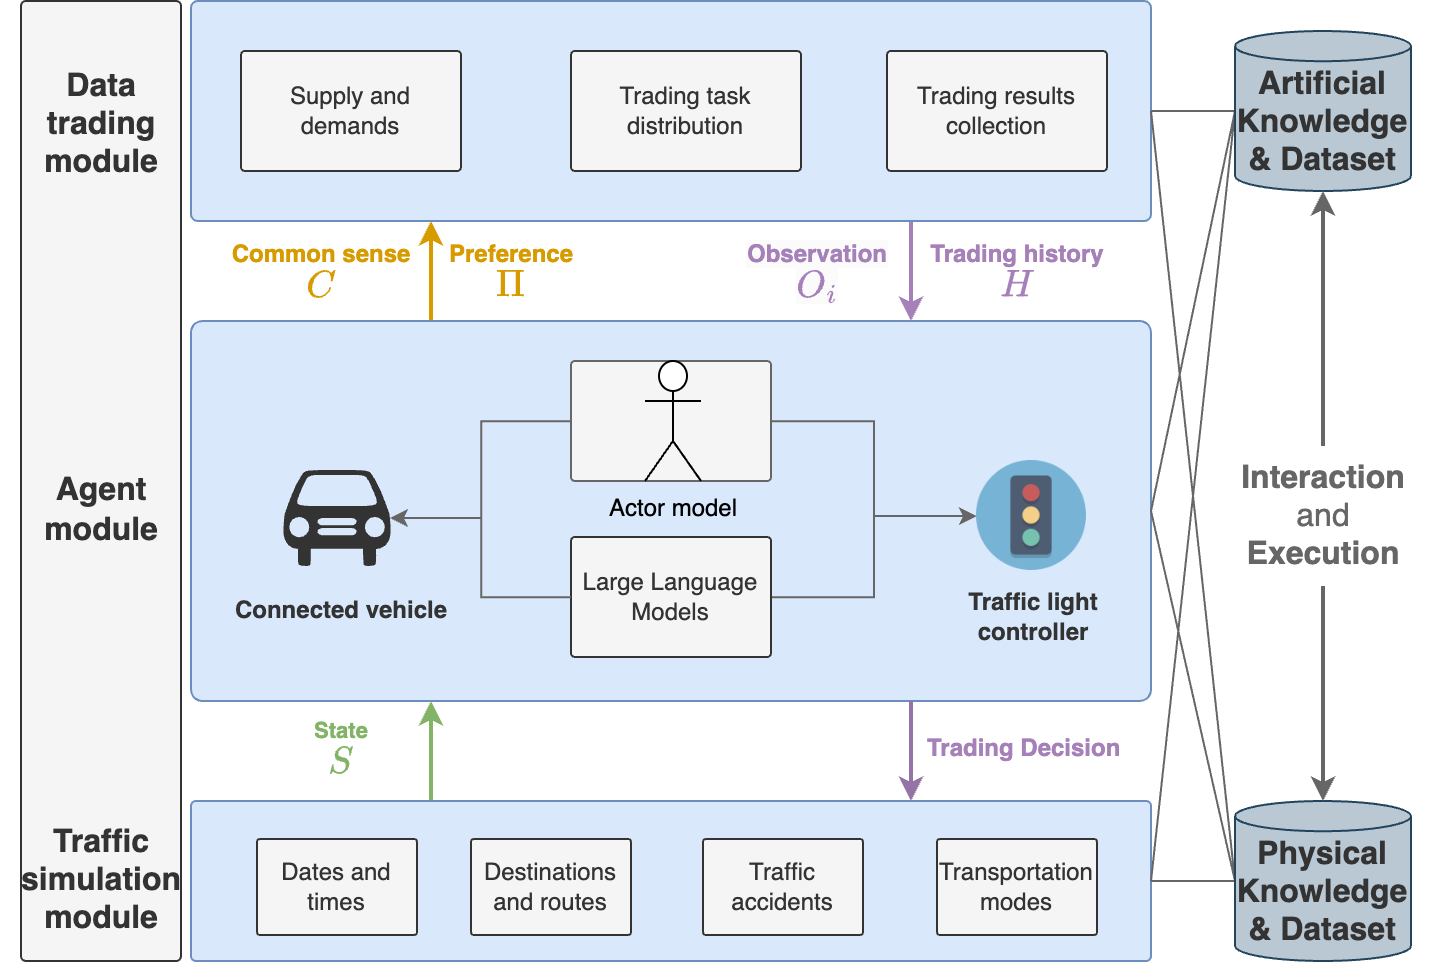

The diagram above was exported from draw.io. Its source (the exported page's mxGraphModel, read from the mxfile embedded in the PNG):
<mxGraphModel dx="3025" dy="3723" grid="1" gridSize="10" guides="1" tooltips="1" connect="1" arrows="1" fold="1" page="1" pageScale="1" pageWidth="827" pageHeight="1169" math="1" shadow="0">
  <root>
    <mxCell id="0" />
    <mxCell id="1" parent="0" />
    <mxCell id="2" value="" style="rounded=1;whiteSpace=wrap;html=1;fillColor=#f5f5f5;strokeColor=#333333;fontColor=#333333;arcSize=3;" vertex="1" parent="1">
      <mxGeometry x="220" y="-1030" width="80" height="480" as="geometry" />
    </mxCell>
    <mxCell id="3" style="edgeStyle=none;rounded=0;orthogonalLoop=1;jettySize=auto;html=1;entryX=0.25;entryY=1;entryDx=0;entryDy=0;exitX=0.25;exitY=0;exitDx=0;exitDy=0;fillColor=#ffe6cc;strokeColor=#d79b00;strokeWidth=2;" edge="1" source="4" target="7" parent="1">
      <mxGeometry relative="1" as="geometry">
        <mxPoint x="428" y="-1076" as="sourcePoint" />
        <mxPoint x="428" y="-1036" as="targetPoint" />
      </mxGeometry>
    </mxCell>
    <mxCell id="4" value="" style="rounded=1;whiteSpace=wrap;html=1;fillColor=#dae8fc;strokeColor=#6c8ebf;arcSize=3;" vertex="1" parent="1">
      <mxGeometry x="305" y="-870" width="480" height="190" as="geometry" />
    </mxCell>
    <mxCell id="5" style="edgeStyle=none;rounded=0;orthogonalLoop=1;jettySize=auto;html=1;exitX=0.75;exitY=1;exitDx=0;exitDy=0;entryX=0.75;entryY=0;entryDx=0;entryDy=0;fillColor=#dae8fc;strokeColor=#A680B8;strokeWidth=2;" edge="1" source="7" target="4" parent="1">
      <mxGeometry relative="1" as="geometry">
        <mxPoint x="664" y="-1036" as="sourcePoint" />
        <mxPoint x="664" y="-1076" as="targetPoint" />
      </mxGeometry>
    </mxCell>
    <mxCell id="6" style="edgeStyle=none;rounded=0;orthogonalLoop=1;jettySize=auto;html=1;entryX=0.75;entryY=0;entryDx=0;entryDy=0;exitX=0.75;exitY=1;exitDx=0;exitDy=0;fillColor=#e1d5e7;strokeColor=#9673a6;strokeWidth=2;" edge="1" source="4" target="9" parent="1">
      <mxGeometry relative="1" as="geometry">
        <mxPoint x="549" y="-680" as="sourcePoint" />
        <mxPoint x="549" y="-644" as="targetPoint" />
      </mxGeometry>
    </mxCell>
    <mxCell id="7" value="" style="rounded=1;whiteSpace=wrap;html=1;arcSize=3;fillColor=#dae8fc;strokeColor=#6c8ebf;" vertex="1" parent="1">
      <mxGeometry x="305" y="-1030" width="480" height="110" as="geometry" />
    </mxCell>
    <mxCell id="8" style="edgeStyle=orthogonalEdgeStyle;rounded=0;orthogonalLoop=1;jettySize=auto;html=1;exitX=0.25;exitY=0;exitDx=0;exitDy=0;strokeColor=#82b366;strokeWidth=2;fillColor=#d5e8d4;entryX=0.25;entryY=1;entryDx=0;entryDy=0;" edge="1" source="9" target="4" parent="1">
      <mxGeometry relative="1" as="geometry">
        <Array as="points">
          <mxPoint x="425" y="-670" />
          <mxPoint x="425" y="-670" />
        </Array>
      </mxGeometry>
    </mxCell>
    <mxCell id="9" value="" style="rounded=1;whiteSpace=wrap;html=1;fillColor=#dae8fc;strokeColor=#6c8ebf;imageWidth=24;arcSize=3;" vertex="1" parent="1">
      <mxGeometry x="305" y="-630" width="480" height="80" as="geometry" />
    </mxCell>
    <mxCell id="10" value="Traffic&lt;br&gt;simulation&lt;br&gt;module" style="text;html=1;align=center;verticalAlign=middle;resizable=0;points=[];autosize=1;strokeColor=none;fillColor=none;fontStyle=1;fontColor=#333333;fontSize=16;imageAspect=1;" vertex="1" parent="1">
      <mxGeometry x="210" y="-625" width="100" height="70" as="geometry" />
    </mxCell>
    <mxCell id="11" value="Agent &lt;br&gt;module" style="text;html=1;align=center;verticalAlign=middle;resizable=0;points=[];autosize=1;strokeColor=none;fillColor=none;fontStyle=1;fontColor=#333333;fontSize=16;imageAspect=1;" vertex="1" parent="1">
      <mxGeometry x="220" y="-800" width="80" height="50" as="geometry" />
    </mxCell>
    <mxCell id="12" style="edgeStyle=orthogonalEdgeStyle;rounded=0;orthogonalLoop=1;jettySize=auto;html=1;strokeColor=#666666;" edge="1" source="13" target="22" parent="1">
      <mxGeometry relative="1" as="geometry" />
    </mxCell>
    <mxCell id="13" value="Large Language Models" style="rounded=1;whiteSpace=wrap;html=1;fillColor=#f5f5f5;strokeColor=#333333;fontColor=#333333;arcSize=3;" vertex="1" parent="1">
      <mxGeometry x="495" y="-762" width="100" height="60" as="geometry" />
    </mxCell>
    <mxCell id="14" value="Transportation&lt;br&gt;modes" style="rounded=1;whiteSpace=wrap;html=1;fillColor=#f5f5f5;strokeColor=#333333;fontColor=#333333;arcSize=3;aspect=fixed;" vertex="1" parent="1">
      <mxGeometry x="678" y="-611" width="80" height="48" as="geometry" />
    </mxCell>
    <mxCell id="15" value="Data&lt;br&gt;trading &lt;br&gt;module" style="text;html=1;align=center;verticalAlign=middle;resizable=0;points=[];autosize=1;strokeColor=none;fillColor=none;fontStyle=1;fontColor=#333333;fontSize=16;imageAspect=1;" vertex="1" parent="1">
      <mxGeometry x="220" y="-1003" width="80" height="70" as="geometry" />
    </mxCell>
    <mxCell id="16" value="Dates and times" style="rounded=1;whiteSpace=wrap;html=1;fillColor=#f5f5f5;strokeColor=#333333;fontColor=#333333;arcSize=3;aspect=fixed;" vertex="1" parent="1">
      <mxGeometry x="338" y="-611" width="80" height="48" as="geometry" />
    </mxCell>
    <mxCell id="17" value="Traffic accidents" style="rounded=1;whiteSpace=wrap;html=1;fillColor=#f5f5f5;strokeColor=#333333;fontColor=#333333;arcSize=3;aspect=fixed;" vertex="1" parent="1">
      <mxGeometry x="561" y="-611" width="80" height="48" as="geometry" />
    </mxCell>
    <mxCell id="18" style="edgeStyle=orthogonalEdgeStyle;rounded=0;orthogonalLoop=1;jettySize=auto;html=1;strokeColor=#666666;" edge="1" source="19" target="22" parent="1">
      <mxGeometry relative="1" as="geometry" />
    </mxCell>
    <mxCell id="19" value="" style="rounded=1;whiteSpace=wrap;html=1;fillColor=#f5f5f5;strokeColor=#666666;fontColor=#333333;arcSize=3;" vertex="1" parent="1">
      <mxGeometry x="495" y="-850" width="100" height="60" as="geometry" />
    </mxCell>
    <mxCell id="20" value="Actor model" style="shape=umlActor;verticalLabelPosition=bottom;verticalAlign=top;html=1;outlineConnect=0;" vertex="1" parent="1">
      <mxGeometry x="532" y="-850" width="28" height="60" as="geometry" />
    </mxCell>
    <mxCell id="21" value="" style="shape=mxgraph.signs.transportation.car_1;html=1;pointerEvents=1;fillColor=#333333;strokeColor=none;verticalLabelPosition=bottom;verticalAlign=top;align=center;" vertex="1" parent="1">
      <mxGeometry x="351" y="-795.5" width="54" height="48" as="geometry" />
    </mxCell>
    <mxCell id="22" value="" style="shape=image;html=1;verticalAlign=top;verticalLabelPosition=bottom;labelBackgroundColor=#ffffff;imageAspect=0;aspect=fixed;image=https://cdn2.iconfinder.com/data/icons/circle-icons-1/64/traffic-128.png" vertex="1" parent="1">
      <mxGeometry x="698" y="-800" width="55" height="55" as="geometry" />
    </mxCell>
    <mxCell id="23" value="Destinations&lt;br&gt;and routes" style="rounded=1;whiteSpace=wrap;html=1;fillColor=#f5f5f5;strokeColor=#333333;fontColor=#333333;arcSize=3;aspect=fixed;" vertex="1" parent="1">
      <mxGeometry x="445" y="-611" width="80" height="48" as="geometry" />
    </mxCell>
    <mxCell id="24" value="Preference &lt;br&gt;&lt;font style=&quot;font-size: 16px;&quot;&gt;\(\Pi\)&lt;/font&gt;" style="text;html=1;align=center;verticalAlign=middle;resizable=0;points=[];autosize=1;strokeColor=none;fillColor=none;fontStyle=1;fontColor=#d79b00;" vertex="1" parent="1">
      <mxGeometry x="420" y="-919.5" width="90" height="50" as="geometry" />
    </mxCell>
    <mxCell id="25" value="Common sense &lt;br&gt;&lt;font style=&quot;font-size: 16px;&quot;&gt;\( C \)&lt;/font&gt;" style="text;html=1;align=center;verticalAlign=middle;resizable=0;points=[];autosize=1;strokeColor=none;fillColor=none;fontStyle=1;fontColor=#d79b00;" vertex="1" parent="1">
      <mxGeometry x="315" y="-919.5" width="110" height="50" as="geometry" />
    </mxCell>
    <mxCell id="26" value="Trading task distribution" style="rounded=1;whiteSpace=wrap;html=1;fillColor=#f5f5f5;strokeColor=#333333;fontColor=#333333;arcSize=3;" vertex="1" parent="1">
      <mxGeometry x="495" y="-1005" width="115" height="60" as="geometry" />
    </mxCell>
    <mxCell id="27" value="Trading history&lt;br style=&quot;border-color: var(--border-color); font-size: 16px;&quot;&gt;&lt;span style=&quot;font-size: 16px;&quot;&gt;\( H \)&lt;/span&gt;" style="text;html=1;align=center;verticalAlign=middle;resizable=0;points=[];autosize=1;strokeColor=none;fillColor=none;fontStyle=1;fontColor=#a680b8;" vertex="1" parent="1">
      <mxGeometry x="663" y="-919.5" width="110" height="50" as="geometry" />
    </mxCell>
    <mxCell id="28" value="&lt;b&gt;Trading Decision&amp;nbsp;&lt;/b&gt;" style="text;html=1;align=center;verticalAlign=middle;resizable=0;points=[];autosize=1;strokeColor=none;fillColor=none;fontColor=#a680b8;" vertex="1" parent="1">
      <mxGeometry x="663" y="-671" width="120" height="30" as="geometry" />
    </mxCell>
    <mxCell id="29" style="rounded=0;orthogonalLoop=1;jettySize=auto;html=1;entryX=1;entryY=0.5;entryDx=0;entryDy=0;exitX=0;exitY=0.5;exitDx=0;exitDy=0;exitPerimeter=0;fillColor=#f5f5f5;strokeColor=#666666;endArrow=none;endFill=0;" edge="1" source="32" target="7" parent="1">
      <mxGeometry relative="1" as="geometry" />
    </mxCell>
    <mxCell id="30" style="rounded=0;orthogonalLoop=1;jettySize=auto;html=1;entryX=1;entryY=0.5;entryDx=0;entryDy=0;exitX=0;exitY=0.5;exitDx=0;exitDy=0;exitPerimeter=0;fillColor=#f5f5f5;strokeColor=#666666;endArrow=none;endFill=0;" edge="1" source="32" target="4" parent="1">
      <mxGeometry relative="1" as="geometry" />
    </mxCell>
    <mxCell id="31" style="rounded=0;orthogonalLoop=1;jettySize=auto;html=1;entryX=1;entryY=0.5;entryDx=0;entryDy=0;exitX=0;exitY=0.5;exitDx=0;exitDy=0;exitPerimeter=0;fillColor=#f5f5f5;strokeColor=#666666;endArrow=none;endFill=0;" edge="1" source="32" target="9" parent="1">
      <mxGeometry relative="1" as="geometry" />
    </mxCell>
    <mxCell id="32" value="&lt;font&gt;Artificial&lt;br&gt;Knowledge&lt;br&gt;&amp;amp; Dataset&lt;br&gt;&lt;/font&gt;" style="shape=cylinder3;whiteSpace=wrap;html=1;boundedLbl=1;backgroundOutline=1;size=7.558541297912598;fillColor=#bac8d3;strokeColor=#23445d;fontSize=16;fontColor=#333333;fontStyle=1" vertex="1" parent="1">
      <mxGeometry x="827" y="-1015" width="88" height="80" as="geometry" />
    </mxCell>
    <mxCell id="33" style="edgeStyle=orthogonalEdgeStyle;rounded=0;orthogonalLoop=1;jettySize=auto;html=1;entryX=0.99;entryY=0.5;entryDx=0;entryDy=0;entryPerimeter=0;strokeColor=#666666;" edge="1" source="13" target="21" parent="1">
      <mxGeometry relative="1" as="geometry" />
    </mxCell>
    <mxCell id="34" style="edgeStyle=orthogonalEdgeStyle;rounded=0;orthogonalLoop=1;jettySize=auto;html=1;entryX=0.99;entryY=0.5;entryDx=0;entryDy=0;entryPerimeter=0;strokeColor=#666666;" edge="1" source="19" target="21" parent="1">
      <mxGeometry relative="1" as="geometry" />
    </mxCell>
    <mxCell id="35" value="Connected vehicle" style="text;html=1;align=center;verticalAlign=middle;resizable=0;points=[];autosize=1;strokeColor=none;fillColor=none;fontStyle=1;fontColor=#333333;" vertex="1" parent="1">
      <mxGeometry x="315" y="-740" width="130" height="30" as="geometry" />
    </mxCell>
    <mxCell id="36" value="Traffic light &lt;br&gt;controller" style="text;html=1;align=center;verticalAlign=middle;resizable=0;points=[];autosize=1;strokeColor=none;fillColor=none;fontStyle=1;fontColor=#333333;" vertex="1" parent="1">
      <mxGeometry x="680.5" y="-742" width="90" height="40" as="geometry" />
    </mxCell>
    <mxCell id="37" value="&lt;meta charset=&quot;utf-8&quot;&gt;&lt;span style=&quot;font-family: Helvetica; font-size: 12px; font-style: normal; font-variant-ligatures: normal; font-variant-caps: normal; letter-spacing: normal; orphans: 2; text-align: center; text-indent: 0px; text-transform: none; widows: 2; word-spacing: 0px; -webkit-text-stroke-width: 0px; background-color: rgb(251, 251, 251); text-decoration-thickness: initial; text-decoration-style: initial; text-decoration-color: initial; float: none; display: inline !important;&quot;&gt;Observation&lt;/span&gt;&lt;br style=&quot;border-color: var(--border-color); font-family: Helvetica; font-style: normal; font-variant-ligatures: normal; font-variant-caps: normal; letter-spacing: normal; orphans: 2; text-align: center; text-indent: 0px; text-transform: none; widows: 2; word-spacing: 0px; -webkit-text-stroke-width: 0px; background-color: rgb(251, 251, 251); text-decoration-thickness: initial; text-decoration-style: initial; text-decoration-color: initial; font-size: 16px;&quot;&gt;&lt;span style=&quot;border-color: var(--border-color); font-family: Helvetica; font-style: normal; font-variant-ligatures: normal; font-variant-caps: normal; letter-spacing: normal; orphans: 2; text-align: center; text-indent: 0px; text-transform: none; widows: 2; word-spacing: 0px; -webkit-text-stroke-width: 0px; background-color: rgb(251, 251, 251); text-decoration-thickness: initial; text-decoration-style: initial; text-decoration-color: initial; font-size: 16px;&quot;&gt;\( O_i \)&lt;/span&gt;" style="text;html=1;align=center;verticalAlign=middle;resizable=0;points=[];autosize=1;strokeColor=none;fillColor=none;fontColor=#a680b8;fontStyle=1" vertex="1" parent="1">
      <mxGeometry x="573" y="-919.5" width="90" height="50" as="geometry" />
    </mxCell>
    <mxCell id="38" value="&lt;b style=&quot;border-color: var(--border-color); color: rgb(130, 179, 102); font-size: 11px;&quot;&gt;State&lt;br style=&quot;border-color: var(--border-color);&quot;&gt;&lt;font style=&quot;border-color: var(--border-color); font-size: 16px;&quot;&gt;\( S \)&lt;/font&gt;&lt;/b&gt;" style="text;html=1;align=center;verticalAlign=middle;resizable=0;points=[];autosize=1;strokeColor=none;fillColor=none;" vertex="1" parent="1">
      <mxGeometry x="350" y="-681" width="60" height="50" as="geometry" />
    </mxCell>
    <mxCell id="39" value="Supply and demands" style="rounded=1;whiteSpace=wrap;html=1;fillColor=#f5f5f5;strokeColor=#333333;fontColor=#333333;arcSize=3;" vertex="1" parent="1">
      <mxGeometry x="330" y="-1005" width="110" height="60" as="geometry" />
    </mxCell>
    <mxCell id="40" style="rounded=0;orthogonalLoop=1;jettySize=auto;html=1;entryX=1;entryY=0.5;entryDx=0;entryDy=0;exitX=0;exitY=0.5;exitDx=0;exitDy=0;exitPerimeter=0;fillColor=#f5f5f5;strokeColor=#666666;endArrow=none;endFill=0;" edge="1" source="43" target="7" parent="1">
      <mxGeometry relative="1" as="geometry" />
    </mxCell>
    <mxCell id="41" style="rounded=0;orthogonalLoop=1;jettySize=auto;html=1;entryX=1;entryY=0.5;entryDx=0;entryDy=0;exitX=0;exitY=0.5;exitDx=0;exitDy=0;exitPerimeter=0;fillColor=#f5f5f5;strokeColor=#666666;endArrow=none;endFill=0;" edge="1" source="43" target="4" parent="1">
      <mxGeometry relative="1" as="geometry" />
    </mxCell>
    <mxCell id="42" style="rounded=0;orthogonalLoop=1;jettySize=auto;html=1;exitX=0;exitY=0.5;exitDx=0;exitDy=0;exitPerimeter=0;entryX=1;entryY=0.5;entryDx=0;entryDy=0;fillColor=#f5f5f5;strokeColor=#666666;endArrow=none;endFill=0;" edge="1" source="43" target="9" parent="1">
      <mxGeometry relative="1" as="geometry" />
    </mxCell>
    <mxCell id="43" value="&lt;font&gt;Physical&lt;br&gt;Knowledge&lt;br&gt;&amp;amp; Dataset&lt;br&gt;&lt;/font&gt;" style="shape=cylinder3;whiteSpace=wrap;html=1;boundedLbl=1;backgroundOutline=1;size=7.558541297912598;fillColor=#bac8d3;strokeColor=#23445d;fontSize=16;fontColor=#333333;fontStyle=1" vertex="1" parent="1">
      <mxGeometry x="827" y="-630" width="88" height="80" as="geometry" />
    </mxCell>
    <mxCell id="44" style="edgeStyle=orthogonalEdgeStyle;rounded=0;orthogonalLoop=1;jettySize=auto;html=1;entryX=0.5;entryY=0;entryDx=0;entryDy=0;entryPerimeter=0;startArrow=none;startFill=0;fillColor=#f5f5f5;strokeColor=#666666;strokeWidth=2;" edge="1" source="46" target="43" parent="1">
      <mxGeometry relative="1" as="geometry" />
    </mxCell>
    <mxCell id="45" value="" style="edgeStyle=orthogonalEdgeStyle;rounded=0;orthogonalLoop=1;jettySize=auto;html=1;entryX=0.5;entryY=0;entryDx=0;entryDy=0;entryPerimeter=0;startArrow=classic;startFill=1;fillColor=#f5f5f5;strokeColor=#666666;endArrow=none;endFill=0;strokeWidth=2;" edge="1" source="32" target="46" parent="1">
      <mxGeometry relative="1" as="geometry">
        <mxPoint x="867" y="-850" as="sourcePoint" />
        <mxPoint x="867" y="-696" as="targetPoint" />
      </mxGeometry>
    </mxCell>
    <mxCell id="46" value="&lt;font style=&quot;font-size: 16px;&quot;&gt;&lt;b&gt;Interaction&lt;/b&gt;&lt;br&gt;and&lt;br&gt;&lt;b&gt;Execution&lt;/b&gt;&lt;/font&gt;" style="text;html=1;align=center;verticalAlign=middle;resizable=0;points=[];autosize=1;strokeColor=none;fillColor=none;fontColor=#666666;" vertex="1" parent="1">
      <mxGeometry x="816" y="-807.5" width="110" height="70" as="geometry" />
    </mxCell>
    <mxCell id="47" value="Trading results collection" style="rounded=1;whiteSpace=wrap;html=1;fillColor=#f5f5f5;strokeColor=#333333;fontColor=#333333;arcSize=3;" vertex="1" parent="1">
      <mxGeometry x="653" y="-1005" width="110" height="60" as="geometry" />
    </mxCell>
  </root>
</mxGraphModel>